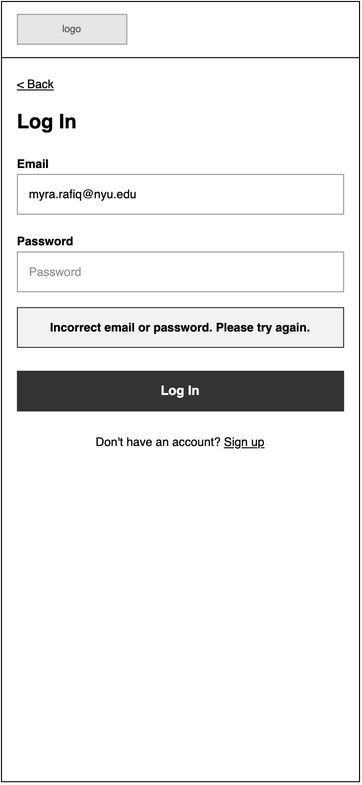

The diagram above was exported from draw.io. Its source (the exported page's mxGraphModel, read from the mxfile embedded in the PNG):
<mxGraphModel dx="1006" dy="748" grid="1" gridSize="8" guides="1" tooltips="1" connect="1" arrows="1" fold="1" page="0" pageScale="1" pageWidth="850" pageHeight="1100" math="0" shadow="0">
  <root>
    <mxCell id="0" />
    <mxCell id="1" parent="0" />
    <mxCell id="wf03-2" parent="1" style="html=1;whiteSpace=wrap;fontFamily=Helvetica;rounded=0;fillColor=#FFFFFF;strokeColor=#000000;" value="" vertex="1">
      <mxGeometry height="785" width="360" as="geometry" />
    </mxCell>
    <mxCell id="wf03-3" parent="1" style="html=1;whiteSpace=wrap;fontFamily=Helvetica;rounded=0;fillColor=#E6E6E6;strokeColor=#999999;fontColor=#555555;fontSize=10;" value="logo" vertex="1">
      <mxGeometry height="30" width="110" x="16" y="13" as="geometry" />
    </mxCell>
    <mxCell id="wf03-4" parent="1" style="html=1;whiteSpace=wrap;fontFamily=Helvetica;fillColor=#000000;strokeColor=none;" value="" vertex="1">
      <mxGeometry height="1" width="360" y="56" as="geometry" />
    </mxCell>
    <mxCell id="wf03-5" parent="1" style="html=1;whiteSpace=wrap;fontFamily=Helvetica;text;strokeColor=none;fillColor=none;spacing=0;overflow=visible;fontSize=12;fontStyle=4;fontColor=#000000;align=left;verticalAlign=top;" value="&amp;lt; Back" vertex="1">
      <mxGeometry height="16" width="200" x="16" y="72" as="geometry" />
    </mxCell>
    <mxCell id="wf03-6" parent="1" style="html=1;whiteSpace=wrap;fontFamily=Helvetica;text;strokeColor=none;fillColor=none;spacing=0;overflow=visible;fontSize=20;fontStyle=1;fontColor=#000000;align=left;verticalAlign=top;" value="Log In" vertex="1">
      <mxGeometry height="28" width="328" x="16" y="104" as="geometry" />
    </mxCell>
    <mxCell id="wf03-7" parent="1" style="html=1;whiteSpace=wrap;fontFamily=Helvetica;text;strokeColor=none;fillColor=none;spacing=0;overflow=visible;fontSize=12;fontStyle=1;fontColor=#000000;align=left;verticalAlign=top;" value="Email" vertex="1">
      <mxGeometry height="16" width="328" x="16" y="152" as="geometry" />
    </mxCell>
    <mxCell id="wf03-8" parent="1" style="html=1;whiteSpace=wrap;fontFamily=Helvetica;rounded=0;fillColor=#FFFFFF;strokeColor=#999999;align=left;verticalAlign=middle;spacingLeft=10;spacingTop=0;spacingRight=10;fontSize=12;fontColor=#000000;" value="myra.rafiq@nyu.edu" vertex="1">
      <mxGeometry height="40" width="328" x="16" y="174" as="geometry" />
    </mxCell>
    <mxCell id="wf03-9" parent="1" style="html=1;whiteSpace=wrap;fontFamily=Helvetica;text;strokeColor=none;fillColor=none;spacing=0;overflow=visible;fontSize=12;fontStyle=1;fontColor=#000000;align=left;verticalAlign=top;" value="Password" vertex="1">
      <mxGeometry height="16" width="328" x="16" y="230" as="geometry" />
    </mxCell>
    <mxCell id="wf03-10" parent="1" style="html=1;whiteSpace=wrap;fontFamily=Helvetica;rounded=0;fillColor=#FFFFFF;strokeColor=#999999;align=left;verticalAlign=middle;spacingLeft=10;spacingTop=0;spacingRight=10;fontSize=12;fontColor=#999999;" value="Password" vertex="1">
      <mxGeometry height="40" width="328" x="16" y="252" as="geometry" />
    </mxCell>
    <mxCell id="wf03-11" parent="1" style="html=1;whiteSpace=wrap;fontFamily=Helvetica;rounded=0;fillColor=#F2F2F2;strokeColor=#333333;fontSize=12;fontStyle=1;" value="Incorrect email or password. Please try again." vertex="1">
      <mxGeometry height="40" width="328" x="16" y="308" as="geometry" />
    </mxCell>
    <mxCell id="wf03-12" parent="1" style="html=1;whiteSpace=wrap;fontFamily=Helvetica;rounded=0;arcSize=0;fontSize=13;fontStyle=1;fillColor=#333333;strokeColor=#333333;fontColor=#FFFFFF;" value="Log In" vertex="1">
      <mxGeometry height="40" width="328" x="16" y="372" as="geometry" />
    </mxCell>
    <mxCell id="wf03-13" parent="1" style="html=1;whiteSpace=wrap;fontFamily=Helvetica;text;strokeColor=none;fillColor=none;spacing=0;overflow=visible;fontSize=12;fontStyle=0;fontColor=#000000;align=center;verticalAlign=top;" value="Don't have an account? &lt;u&gt;Sign up&lt;/u&gt;" vertex="1">
      <mxGeometry height="18" width="328" x="16" y="432" as="geometry" />
    </mxCell>
  </root>
</mxGraphModel>